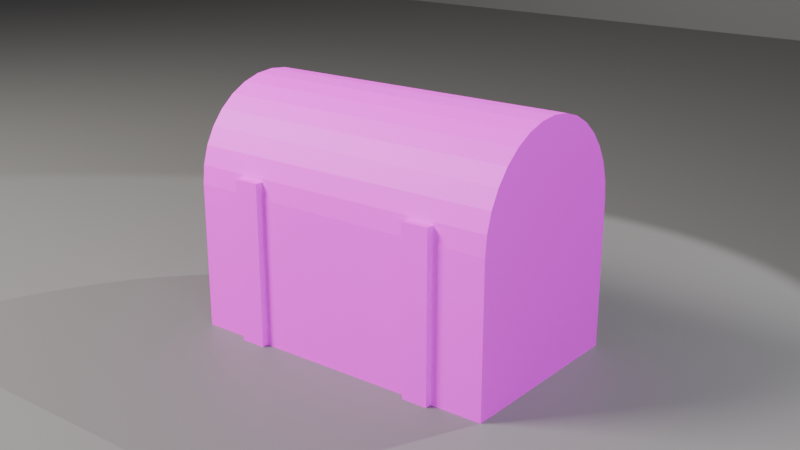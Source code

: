# Source: ch04_01_chest_starter.blend  (saved by Blender 5.3.31; exported with 4.5.12 LTS)
import bpy
from mathutils import Matrix  # noqa: F401  (used for matrix-valued properties, if any)

bpy.ops.wm.read_factory_settings(use_empty=True)
scene = bpy.context.scene
scene.name = 'SC_UV'

# ---- collections
col_set = bpy.data.collections.new('SET'); scene.collection.children.link(col_set)
col_lights = bpy.data.collections.new('LIGHTS'); scene.collection.children.link(col_lights)
col_cameras = bpy.data.collections.new('CAMERAS'); scene.collection.children.link(col_cameras)

# ---- images (referenced by path relative to the original .blend; pixels are not part of the script)
import os
ASSET_DIR = os.environ.get("B2B_ASSET_DIR", "")  # directory of the original .blend (textures are referenced by path, not embedded)
HERE = os.path.dirname(os.path.abspath(__file__))  # packed textures are extracted next to this script under _unpacked/

def load_image(name, relpath, width, height, colorspace="sRGB"):
    """Load a texture the original file referenced (path relative to the .blend, or extracted next to this script)."""
    p = next((c for c in (os.path.join(HERE, relpath), os.path.join(ASSET_DIR, relpath)) if relpath and os.path.exists(c)), "")
    if p:
        img = bpy.data.images.load(p, check_existing=True)
        img.name = name
    else:  # same state as the original file: an image datablock whose file is absent (Cycles renders it pink)
        img = bpy.data.images.new(name, width, height)
        img.source = "FILE"
        img.filepath = "//" + (relpath or name)
    img.colorspace_settings.name = colorspace
    return img
img_uv_grid = load_image('UV_Grid', 'missing.png', 1024, 1024, 'sRGB')

# ---- materials (node trees are filled in below, after node groups)
mat_mat_checker = bpy.data.materials.new('MAT_Checker')
mat_mat_studio_grey = bpy.data.materials.new('MAT_Studio_Grey')
mat_mat_studio_grey.diffuse_color = (0.18, 0.18, 0.18, 1.0)

# ---- material node trees
mat_mat_checker.use_nodes = True; mat_mat_checker.node_tree.nodes.clear()
_N = mat_mat_checker.node_tree.nodes; _L = mat_mat_checker.node_tree.links
n0 = _N.new('ShaderNodeBsdfPrincipled'); n0.name = 'Principled BSDF'; n0.location = (-200, 100)
n0.inputs[2].default_value = 0.6
n0.inputs[10].default_value = 0.005
n1 = _N.new('ShaderNodeOutputMaterial'); n1.name = 'Material Output'; n1.location = (200, 100)
n2 = _N.new('ShaderNodeTexImage'); n2.name = 'Image Texture'; n2.location = (0, 0)
n2.image = img_uv_grid
_L.new(n0.outputs[0], n1.inputs[0])
_L.new(n2.outputs[0], n0.inputs[0])
n1.is_active_output = True
mat_mat_studio_grey.use_nodes = True; mat_mat_studio_grey.node_tree.nodes.clear()
_N = mat_mat_studio_grey.node_tree.nodes; _L = mat_mat_studio_grey.node_tree.links
n0 = _N.new('ShaderNodeBsdfPrincipled'); n0.name = 'Principled BSDF'; n0.location = (-200, 100)
n0.inputs[0].default_value = (0.18, 0.18, 0.18, 1.0)
n0.inputs[2].default_value = 0.6
n0.inputs[10].default_value = 0.005
n1 = _N.new('ShaderNodeOutputMaterial'); n1.name = 'Material Output'; n1.location = (200, 100)
_L.new(n0.outputs[0], n1.inputs[0])
n1.is_active_output = True

# ---- world
world_wo_neutral = bpy.data.worlds.new('WO_Neutral'); scene.world = world_wo_neutral
world_wo_neutral.use_nodes = True; world_wo_neutral.node_tree.nodes.clear()
_N = world_wo_neutral.node_tree.nodes; _L = world_wo_neutral.node_tree.links
n0 = _N.new('ShaderNodeBackground'); n0.name = 'Background'; n0.location = (-200, 100)
n0.inputs[0].default_value = (0.05, 0.05, 0.06, 1.0)
n1 = _N.new('ShaderNodeOutputWorld'); n1.name = 'World Output'; n1.location = (200, 100)
_L.new(n0.outputs[0], n1.inputs[0])
n1.is_active_output = True

# ---- cameras
cam_ca_main = bpy.data.cameras.new('CA_Main')
cam_ca_main.clip_end = 200.0
cam_ca_front = bpy.data.cameras.new('CA_Front')
cam_ca_front.clip_end = 200.0
cam_ca_back = bpy.data.cameras.new('CA_Back')
cam_ca_back.clip_end = 200.0

# ---- lights
light_la_key = bpy.data.lights.new('LA_Key', 'AREA')
light_la_key.color = (1.0, 0.95, 0.88)
light_la_key.energy = 600.0
light_la_key.size = 2.0
light_la_fill = bpy.data.lights.new('LA_Fill', 'AREA')
light_la_fill.color = (0.85, 0.9, 1.0)
light_la_fill.energy = 150.0
light_la_fill.size = 3.0
light_la_rim = bpy.data.lights.new('LA_Rim', 'SPOT')
light_la_rim.energy = 500.0

# ---- meshes
me_me_prop_chest = bpy.data.meshes.new('ME_PROP_Chest')
me_me_prop_chest.from_pydata([(-0.5, -0.3, 0.0), (-0.5, -0.3, 0.45), (-0.5, 0.3, 0.0), (-0.5, 0.3, 0.45), (0.5, -0.3, 0.0), (0.5, -0.3, 0.45), (0.5, 0.3, 0.0), (0.5, 0.3, 0.45), (-0.5, 0.1, 0.0), (-0.5, -0.1, 0.0), (-0.5, -0.3, 0.15), (-0.5, -0.3, 0.3), (-0.5, -0.1, 0.45), (-0.5, 0.1, 0.45), (-0.5, 0.3, 0.3), (-0.5, 0.3, 0.15), (0.1667, 0.3, 0.0), (-0.1667, 0.3, 0.0), (-0.1667, 0.3, 0.45), (0.1667, 0.3, 0.45), (0.5, 0.3, 0.3), (0.5, 0.3, 0.15), (0.5, -0.1, 0.0), (0.5, 0.1, 0.0), (0.5, 0.1, 0.45), (0.5, -0.1, 0.45), (0.5, -0.3, 0.3), (0.5, -0.3, 0.15), (-0.1667, -0.3, 0.0), (0.1667, -0.3, 0.0), (0.1667, -0.3, 0.45), (-0.1667, -0.3, 0.45), (0.1667, 0.1, 0.45), (0.1667, -0.1, 0.45), (-0.1667, 0.1, 0.45), (-0.1667, -0.1, 0.45), (-0.1667, 0.1, 0.0), (-0.1667, -0.1, 0.0), (0.1667, 0.1, 0.0), (0.1667, -0.1, 0.0), (0.1667, -0.3, 0.15), (-0.1667, -0.3, 0.15), (0.1667, -0.3, 0.3), (-0.1667, -0.3, 0.3), (0.5, 0.1, 0.15), (0.5, -0.1, 0.15), (0.5, 0.1, 0.3), (0.5, -0.1, 0.3), (-0.1667, 0.3, 0.15), (0.1667, 0.3, 0.15), (-0.1667, 0.3, 0.3), (0.1667, 0.3, 0.3), (-0.5, -0.1, 0.15), (-0.5, 0.1, 0.15), (-0.5, -0.1, 0.3), (-0.5, 0.1, 0.3), (0.0, 0.3, 0.45), (0.5, 0.3, 0.45), (-0.34, -0.32, 0.0), (0.5, 0.3, 0.45), (-0.34, -0.32, 0.5), (-0.34, 0.32, 0.0), (-0.34, 0.32, 0.5), (-0.26, -0.32, 0.0), (-0.26, -0.32, 0.5), (-0.26, 0.32, 0.0), (-0.26, 0.32, 0.5), (-0.34, 0.0, 0.5), (-0.3, 0.32, 0.0), (-0.3, 0.32, 0.5), (-0.26, 0.0, 0.0), (-0.26, 0.32, 0.25), (-0.26, 0.0, 0.5), (-0.3, -0.32, 0.0), (-0.26, -0.32, 0.25), (-0.3, -0.32, 0.5), (-0.34, 0.0, 0.0), (-0.34, 0.32, 0.25), (-0.34, -0.32, 0.25), (-0.34, 0.0, 0.25), (-0.3, 0.0, 0.5), (-0.3, 0.0, 0.0), (-0.3, -0.32, 0.25), (-0.26, 0.0, 0.25), (-0.3, 0.32, 0.25), (0.26, -0.32, 0.0), (0.26, -0.32, 0.5), (0.26, 0.32, 0.0), (0.26, 0.32, 0.5), (0.34, -0.32, 0.0), (0.34, -0.32, 0.5), (0.5, -0.3, 0.45), (-0.5, -0.2942, 0.5085), (0.5, -0.2942, 0.5085), (-0.5, -0.2772, 0.5648), (0.5, -0.2772, 0.5648), (-0.5, -0.2494, 0.6167), (0.5, -0.2494, 0.6167), (-0.5, -0.2121, 0.6621), (0.5, -0.2121, 0.6621), (-0.5, -0.1667, 0.6994), (0.5, -0.1667, 0.6994), (-0.5, -0.1148, 0.7272), (0.5, -0.1148, 0.7272), (-0.5, -0.05853, 0.7442), (0.5, -0.05853, 0.7442), (-0.5, 0.0, 0.75), (0.5, 0.0, 0.75), (-0.5, 0.05853, 0.7442), (0.5, 0.05853, 0.7442), (-0.5, 0.1148, 0.7272), (0.5, 0.1148, 0.7272), (-0.5, 0.1667, 0.6994), (0.5, 0.1667, 0.6994), (-0.5, 0.2121, 0.6621), (0.5, 0.2121, 0.6621), (-0.5, 0.2494, 0.6167), (0.5, 0.2494, 0.6167), (-0.5, 0.2772, 0.5648), (0.5, 0.2772, 0.5648), (-0.5, 0.2942, 0.5085), (0.5, 0.2942, 0.5085), (0.5, -0.3, 0.45), (0.0, -0.3, 0.45), (-0.5, -0.3, 0.45), (-0.5, 0.3, 0.45), (0.34, 0.32, 0.0), (0.34, 0.32, 0.5), (0.3, -0.32, 0.5), (0.3, -0.32, 0.0), (0.34, -0.32, 0.25), (0.34, 0.0, 0.5), (0.34, 0.0, 0.0), (0.26, 0.0, 0.5), (0.34, 0.32, 0.25), (0.26, -0.32, 0.25), (0.3, 0.32, 0.5), (0.3, 0.32, 0.0), (0.26, 0.32, 0.25), (0.26, 0.0, 0.0), (0.26, 0.0, 0.25), (0.3, 0.32, 0.25), (0.34, 0.0, 0.25), (0.3, -0.32, 0.25), (0.3, 0.0, 0.0), (0.3, 0.0, 0.5)], [], [(55, 13, 3, 14), (51, 19, 7, 20), (47, 25, 5, 26), (43, 31, 1, 11), (39, 22, 4, 29), (35, 12, 1, 31), (25, 33, 30, 5), (33, 35, 31, 30), (7, 19, 32, 24), (24, 32, 33, 25), (19, 18, 34, 32), (32, 34, 35, 33), (18, 3, 13, 34), (34, 13, 12, 35), (9, 37, 28, 0), (37, 39, 29, 28), (2, 17, 36, 8), (8, 36, 37, 9), (17, 16, 38, 36), (36, 38, 39, 37), (16, 6, 23, 38), (38, 23, 22, 39), (28, 41, 10, 0), (41, 43, 11, 10), (4, 27, 40, 29), (29, 40, 41, 28), (27, 26, 42, 40), (40, 42, 43, 41), (26, 5, 30, 42), (42, 30, 31, 43), (22, 45, 27, 4), (45, 47, 26, 27), (6, 21, 44, 23), (23, 44, 45, 22), (21, 20, 46, 44), (44, 46, 47, 45), (20, 7, 24, 46), (46, 24, 25, 47), (16, 49, 21, 6), (49, 51, 20, 21), (2, 15, 48, 17), (17, 48, 49, 16), (15, 14, 50, 48), (48, 50, 51, 49), (14, 3, 18, 50), (50, 18, 19, 51), (8, 53, 15, 2), (53, 55, 14, 15), (0, 10, 52, 9), (9, 52, 53, 8), (10, 11, 54, 52), (52, 54, 55, 53), (11, 1, 12, 54), (54, 12, 13, 55), (87, 137, 144, 139), (56, 59, 57), (139, 144, 129, 85), (84, 69, 66, 71), (130, 90, 128, 143), (83, 72, 64, 74), (89, 130, 143, 129), (82, 75, 60, 78), (129, 143, 135, 85), (81, 70, 63, 73), (134, 127, 131, 142), (80, 67, 60, 75), (126, 134, 142, 132), (76, 79, 77, 61), (132, 142, 130, 89), (58, 78, 79, 76), (138, 88, 136, 141), (78, 60, 67, 79), (87, 138, 141, 137), (72, 80, 75, 64), (137, 141, 134, 126), (66, 69, 80, 72), (135, 86, 133, 140), (69, 62, 67, 80), (85, 135, 140, 139), (76, 81, 73, 58), (139, 140, 138, 87), (61, 68, 81, 76), (145, 133, 86, 128), (68, 65, 70, 81), (144, 132, 89, 129), (123, 122, 91), (143, 128, 86, 135), (123, 91, 93, 92, 124), (142, 131, 90, 130), (92, 93, 95, 94), (141, 136, 127, 134), (94, 95, 97, 96), (140, 133, 88, 138), (96, 97, 99, 98), (77, 62, 69, 84), (98, 99, 101, 100), (61, 77, 84, 68), (100, 101, 103, 102), (68, 84, 71, 65), (102, 103, 105, 104), (71, 66, 72, 83), (104, 105, 107, 106), (65, 71, 83, 70), (106, 107, 109, 108), (73, 82, 78, 58), (108, 109, 111, 110), (79, 67, 62, 77), (110, 111, 113, 112), (136, 88, 133, 145), (120, 121, 59, 56, 125), (112, 113, 115, 114), (127, 136, 145, 131), (74, 64, 75, 82), (114, 115, 117, 116), (131, 145, 128, 90), (63, 74, 82, 73), (116, 117, 119, 118), (57, 59, 121, 119, 117, 115, 113, 111, 109, 107, 105, 103, 101, 99, 97, 95, 93, 91, 122), (70, 83, 74, 63), (118, 119, 121, 120), (137, 126, 132, 144), (57, 122, 123, 124, 125, 56), (125, 124, 92, 94, 96, 98, 100, 102, 104, 106, 108, 110, 112, 114, 116, 118, 120)])
_uv = me_me_prop_chest.uv_layers.new(name='UVMap')
_uv.uv.foreach_set('vector', [0.3, 0.55, 0.3, 0.55, 0.3, 0.65, 0.3, 0.65, 0.5667, 0.65, 0.5667, 0.65, 0.7, 0.65, 0.7, 0.65, 0.7, 0.45, 0.7, 0.45, 0.7, 0.35, 0.7, 0.35, 0.4333, 0.35, 0.4333, 0.35, 0.3, 0.35, 0.3, 0.35, 0.5667, 0.45, 0.7, 0.45, 0.7, 0.35, 0.5667, 0.35, 0.4333, 0.45, 0.3, 0.45, 0.3, 0.35, 0.4333, 0.35, 0.7, 0.45, 0.5667, 0.45, 0.5667, 0.35, 0.7, 0.35, 0.5667, 0.45, 0.4333, 0.45, 0.4333, 0.35, 0.5667, 0.35, 0.7, 0.65, 0.5667, 0.65, 0.5667, 0.55, 0.7, 0.55, 0.7, 0.55, 0.5667, 0.55, 0.5667, 0.45, 0.7, 0.45, 0.5667, 0.65, 0.4333, 0.65, 0.4333, 0.55, 0.5667, 0.55, 0.5667, 0.55, 0.4333, 0.55, 0.4333, 0.45, 0.5667, 0.45, 0.4333, 0.65, 0.3, 0.65, 0.3, 0.55, 0.4333, 0.55, 0.4333, 0.55, 0.3, 0.55, 0.3, 0.45, 0.4333, 0.45, 0.3, 0.45, 0.4333, 0.45, 0.4333, 0.35, 0.3, 0.35, 0.4333, 0.45, 0.5667, 0.45, 0.5667, 0.35, 0.4333, 0.35, 0.3, 0.65, 0.4333, 0.65, 0.4333, 0.55, 0.3, 0.55, 0.3, 0.55, 0.4333, 0.55, 0.4333, 0.45, 0.3, 0.45, 0.4333, 0.65, 0.5667, 0.65, 0.5667, 0.55, 0.4333, 0.55, 0.4333, 0.55, 0.5667, 0.55, 0.5667, 0.45, 0.4333, 0.45, 0.5667, 0.65, 0.7, 0.65, 0.7, 0.55, 0.5667, 0.55, 0.5667, 0.55, 0.7, 0.55, 0.7, 0.45, 0.5667, 0.45, 0.4333, 0.35, 0.4333, 0.35, 0.3, 0.35, 0.3, 0.35, 0.4333, 0.35, 0.4333, 0.35, 0.3, 0.35, 0.3, 0.35, 0.7, 0.35, 0.7, 0.35, 0.5667, 0.35, 0.5667, 0.35, 0.5667, 0.35, 0.5667, 0.35, 0.4333, 0.35, 0.4333, 0.35, 0.7, 0.35, 0.7, 0.35, 0.5667, 0.35, 0.5667, 0.35, 0.5667, 0.35, 0.5667, 0.35, 0.4333, 0.35, 0.4333, 0.35, 0.7, 0.35, 0.7, 0.35, 0.5667, 0.35, 0.5667, 0.35, 0.5667, 0.35, 0.5667, 0.35, 0.4333, 0.35, 0.4333, 0.35, 0.7, 0.45, 0.7, 0.45, 0.7, 0.35, 0.7, 0.35, 0.7, 0.45, 0.7, 0.45, 0.7, 0.35, 0.7, 0.35, 0.7, 0.65, 0.7, 0.65, 0.7, 0.55, 0.7, 0.55, 0.7, 0.55, 0.7, 0.55, 0.7, 0.45, 0.7, 0.45, 0.7, 0.65, 0.7, 0.65, 0.7, 0.55, 0.7, 0.55, 0.7, 0.55, 0.7, 0.55, 0.7, 0.45, 0.7, 0.45, 0.7, 0.65, 0.7, 0.65, 0.7, 0.55, 0.7, 0.55, 0.7, 0.55, 0.7, 0.55, 0.7, 0.45, 0.7, 0.45, 0.5667, 0.65, 0.5667, 0.65, 0.7, 0.65, 0.7, 0.65, 0.5667, 0.65, 0.5667, 0.65, 0.7, 0.65, 0.7, 0.65, 0.3, 0.65, 0.3, 0.65, 0.4333, 0.65, 0.4333, 0.65, 0.4333, 0.65, 0.4333, 0.65, 0.5667, 0.65, 0.5667, 0.65, 0.3, 0.65, 0.3, 0.65, 0.4333, 0.65, 0.4333, 0.65, 0.4333, 0.65, 0.4333, 0.65, 0.5667, 0.65, 0.5667, 0.65, 0.3, 0.65, 0.3, 0.65, 0.4333, 0.65, 0.4333, 0.65, 0.4333, 0.65, 0.4333, 0.65, 0.5667, 0.65, 0.5667, 0.65, 0.3, 0.55, 0.3, 0.55, 0.3, 0.65, 0.3, 0.65, 0.3, 0.55, 0.3, 0.55, 0.3, 0.65, 0.3, 0.65, 0.3, 0.35, 0.3, 0.35, 0.3, 0.45, 0.3, 0.45, 0.3, 0.45, 0.3, 0.45, 0.3, 0.55, 0.3, 0.55, 0.3, 0.35, 0.3, 0.35, 0.3, 0.45, 0.3, 0.45, 0.3, 0.45, 0.3, 0.45, 0.3, 0.55, 0.3, 0.55, 0.3, 0.35, 0.3, 0.35, 0.3, 0.45, 0.3, 0.45, 0.3, 0.45, 0.3, 0.45, 0.3, 0.55, 0.3, 0.55, 0.604, 0.66, 0.62, 0.66, 0.62, 0.5, 0.604, 0.5, 0.5, 0.65, 0.7, 0.65, 0.7, 0.65, 0.604, 0.5, 0.62, 0.5, 0.62, 0.34, 0.604, 0.34, 0.38, 0.66, 0.38, 0.66, 0.396, 0.66, 0.396, 0.66, 0.636, 0.34, 0.636, 0.34, 0.62, 0.34, 0.62, 0.34, 0.396, 0.5, 0.396, 0.5, 0.396, 0.34, 0.396, 0.34, 0.636, 0.34, 0.636, 0.34, 0.62, 0.34, 0.62, 0.34, 0.38, 0.34, 0.38, 0.34, 0.364, 0.34, 0.364, 0.34, 0.62, 0.34, 0.62, 0.34, 0.604, 0.34, 0.604, 0.34, 0.38, 0.5, 0.396, 0.5, 0.396, 0.34, 0.38, 0.34, 0.636, 0.66, 0.636, 0.66, 0.636, 0.5, 0.636, 0.5, 0.38, 0.5, 0.364, 0.5, 0.364, 0.34, 0.38, 0.34, 0.636, 0.66, 0.636, 0.66, 0.636, 0.5, 0.636, 0.5, 0.364, 0.5, 0.364, 0.5, 0.364, 0.66, 0.364, 0.66, 0.636, 0.5, 0.636, 0.5, 0.636, 0.34, 0.636, 0.34, 0.364, 0.34, 0.364, 0.34, 0.364, 0.5, 0.364, 0.5, 0.604, 0.66, 0.604, 0.66, 0.62, 0.66, 0.62, 0.66, 0.364, 0.34, 0.364, 0.34, 0.364, 0.5, 0.364, 0.5, 0.604, 0.66, 0.604, 0.66, 0.62, 0.66, 0.62, 0.66, 0.396, 0.5, 0.38, 0.5, 0.38, 0.34, 0.396, 0.34, 0.62, 0.66, 0.62, 0.66, 0.636, 0.66, 0.636, 0.66, 0.396, 0.66, 0.38, 0.66, 0.38, 0.5, 0.396, 0.5, 0.604, 0.34, 0.604, 0.34, 0.604, 0.5, 0.604, 0.5, 0.38, 0.66, 0.364, 0.66, 0.364, 0.5, 0.38, 0.5, 0.604, 0.34, 0.604, 0.34, 0.604, 0.5, 0.604, 0.5, 0.364, 0.5, 0.38, 0.5, 0.38, 0.34, 0.364, 0.34, 0.604, 0.5, 0.604, 0.5, 0.604, 0.66, 0.604, 0.66, 0.364, 0.66, 0.38, 0.66, 0.38, 0.5, 0.364, 0.5, 0.62, 0.5, 0.604, 0.5, 0.604, 0.34, 0.62, 0.34, 0.38, 0.66, 0.396, 0.66, 0.396, 0.5, 0.38, 0.5, 0.62, 0.5, 0.636, 0.5, 0.636, 0.34, 0.62, 0.34, 0.5, 0.35, 0.7, 0.35, 0.7, 0.35, 0.62, 0.34, 0.62, 0.34, 0.604, 0.34, 0.604, 0.34, 0.5, 0.35, 0.7, 0.35, 0.7, 0.3529, 0.3, 0.3529, 0.3, 0.35, 0.636, 0.5, 0.636, 0.5, 0.636, 0.34, 0.636, 0.34, 0.3, 0.3529, 0.7, 0.3529, 0.7, 0.3614, 0.3, 0.3614, 0.62, 0.66, 0.62, 0.66, 0.636, 0.66, 0.636, 0.66, 0.3, 0.3614, 0.7, 0.3614, 0.7, 0.3753, 0.3, 0.3753, 0.604, 0.5, 0.604, 0.5, 0.604, 0.66, 0.604, 0.66, 0.3, 0.3753, 0.7, 0.3753, 0.7, 0.3939, 0.3, 0.3939, 0.364, 0.66, 0.364, 0.66, 0.38, 0.66, 0.38, 0.66, 0.3, 0.3939, 0.7, 0.3939, 0.7, 0.4167, 0.3, 0.4167, 0.364, 0.66, 0.364, 0.66, 0.38, 0.66, 0.38, 0.66, 0.3, 0.4167, 0.7, 0.4167, 0.7, 0.4426, 0.3, 0.4426, 0.38, 0.66, 0.38, 0.66, 0.396, 0.66, 0.396, 0.66, 0.3, 0.4426, 0.7, 0.4426, 0.7, 0.4707, 0.3, 0.4707, 0.396, 0.66, 0.396, 0.66, 0.396, 0.5, 0.396, 0.5, 0.3, 0.4707, 0.7, 0.4707, 0.7, 0.5, 0.3, 0.5, 0.396, 0.66, 0.396, 0.66, 0.396, 0.5, 0.396, 0.5, 0.3, 0.5, 0.7, 0.5, 0.7, 0.5293, 0.3, 0.5293, 0.38, 0.34, 0.38, 0.34, 0.364, 0.34, 0.364, 0.34, 0.3, 0.5293, 0.7, 0.5293, 0.7, 0.5574, 0.3, 0.5574, 0.364, 0.5, 0.364, 0.5, 0.364, 0.66, 0.364, 0.66, 0.3, 0.5574, 0.7, 0.5574, 0.7, 0.5833, 0.3, 0.5833, 0.62, 0.66, 0.604, 0.66, 0.604, 0.5, 0.62, 0.5, 0.3, 0.6471, 0.7, 0.6471, 0.7, 0.65, 0.5, 0.65, 0.3, 0.65, 0.3, 0.5833, 0.7, 0.5833, 0.7, 0.6061, 0.3, 0.6061, 0.636, 0.66, 0.62, 0.66, 0.62, 0.5, 0.636, 0.5, 0.396, 0.34, 0.396, 0.34, 0.38, 0.34, 0.38, 0.34, 0.3, 0.6061, 0.7, 0.6061, 0.7, 0.6247, 0.3, 0.6247, 0.636, 0.5, 0.62, 0.5, 0.62, 0.34, 0.636, 0.34, 0.396, 0.34, 0.396, 0.34, 0.38, 0.34, 0.38, 0.34, 0.3, 0.6247, 0.7, 0.6247, 0.7, 0.6386, 0.3, 0.6386, 0.7, 0.65, 0.7, 0.65, 0.7, 0.6471, 0.7, 0.6386, 0.7, 0.6247, 0.7, 0.6061, 0.7, 0.5833, 0.7, 0.5574, 0.7, 0.5293, 0.7, 0.5, 0.7, 0.4707, 0.7, 0.4426, 0.7, 0.4167, 0.7, 0.3939, 0.7, 0.3753, 0.7, 0.3614, 0.7, 0.3529, 0.7, 0.35, 0.7, 0.35, 0.396, 0.5, 0.396, 0.5, 0.396, 0.34, 0.396, 0.34, 0.3, 0.6386, 0.7, 0.6386, 0.7, 0.6471, 0.3, 0.6471, 0.62, 0.66, 0.636, 0.66, 0.636, 0.5, 0.62, 0.5, 0.7, 0.65, 0.7, 0.35, 0.5, 0.35, 0.3, 0.35, 0.3, 0.65, 0.5, 0.65, 0.3, 0.65, 0.3, 0.35, 0.3, 0.3529, 0.3, 0.3614, 0.3, 0.3753, 0.3, 0.3939, 0.3, 0.4167, 0.3, 0.4426, 0.3, 0.4707, 0.3, 0.5, 0.3, 0.5293, 0.3, 0.5574, 0.3, 0.5833, 0.3, 0.6061, 0.3, 0.6247, 0.3, 0.6386, 0.3, 0.6471])
me_me_prop_chest.materials.append(mat_mat_checker)
me_me_prop_chest.update()
me_me_floor = bpy.data.meshes.new('ME_Floor')
me_me_floor.from_pydata([(-10.0, -10.0, 0.0), (10.0, -10.0, 0.0), (-10.0, 10.0, 0.0), (10.0, 10.0, 0.0)], [], [(0, 1, 3, 2)])
_uv = me_me_floor.uv_layers.new(name='UVMap')
_uv.uv.foreach_set('vector', [0.0, 0.0, 1.0, 0.0, 1.0, 1.0, 0.0, 1.0])
me_me_floor.materials.append(mat_mat_studio_grey)
me_me_floor.update()
me_me_backdrop = bpy.data.meshes.new('ME_Backdrop')
me_me_backdrop.from_pydata([(-10.0, -10.0, 0.0), (10.0, -10.0, 0.0), (-10.0, 10.0, 0.0), (10.0, 10.0, 0.0)], [], [(0, 1, 3, 2)])
_uv = me_me_backdrop.uv_layers.new(name='UVMap')
_uv.uv.foreach_set('vector', [0.0, 0.0, 1.0, 0.0, 1.0, 1.0, 0.0, 1.0])
me_me_backdrop.materials.append(mat_mat_studio_grey)
me_me_backdrop.update()

# ---- objects
ob_prop_chest = bpy.data.objects.new('PROP_Chest', me_me_prop_chest)
ob_geo_floor = bpy.data.objects.new('GEO_Floor', me_me_floor)
ob_geo_backdrop = bpy.data.objects.new('GEO_Backdrop', me_me_backdrop)
ob_lgt_key = bpy.data.objects.new('LGT_Key', light_la_key)
ob_lgt_fill = bpy.data.objects.new('LGT_Fill', light_la_fill)
ob_lgt_rim = bpy.data.objects.new('LGT_Rim', light_la_rim)
ob_emp_target = bpy.data.objects.new('EMP_Target', None)
ob_cam_main = bpy.data.objects.new('CAM_Main', cam_ca_main)
ob_cam_front = bpy.data.objects.new('CAM_Front', cam_ca_front)
ob_cam_back = bpy.data.objects.new('CAM_Back', cam_ca_back)

# ---- transforms, parenting, visibility, modifiers, constraints
ob_prop_chest.location = (0.0, 0.0, 0.0)
ob_geo_floor.location = (0.0, 0.0, 0.0)
ob_geo_backdrop.location = (0.0, 6.0, 10.0)
ob_geo_backdrop.rotation_euler = (1.571, 0.0, 0.0)
ob_lgt_key.location = (-3.0, -3.0, 4.0)
_c = ob_lgt_key.constraints.new('TRACK_TO'); _c.name = 'Track To'
_c.target = ob_emp_target
ob_lgt_fill.location = (3.5, -2.5, 2.0)
_c = ob_lgt_fill.constraints.new('TRACK_TO'); _c.name = 'Track To'
_c.target = ob_emp_target
ob_lgt_rim.location = (1.8, 2.6, 3.2)
_c = ob_lgt_rim.constraints.new('TRACK_TO'); _c.name = 'Track To'
_c.target = ob_emp_target
ob_emp_target.location = (0.0, 0.0, 0.6)
ob_emp_target.empty_display_size = 0.5
ob_cam_main.location = (0.0, -8.0, 2.2)
_c = ob_cam_main.constraints.new('TRACK_TO'); _c.name = 'Track To'
_c.target = ob_emp_target
ob_cam_front.location = (1.9, -2.4, 1.4)
ob_cam_front.rotation_euler = (1.24, 3.494e-08, 0.6696)
ob_cam_back.location = (-1.7, 2.3, 1.2)
ob_cam_back.rotation_euler = (1.282, 8.23e-08, -2.505)

# ---- collection membership
scene.collection.objects.link(ob_prop_chest)
col_set.objects.link(ob_geo_floor)
col_set.objects.link(ob_geo_backdrop)
col_lights.objects.link(ob_lgt_key)
col_lights.objects.link(ob_lgt_fill)
col_lights.objects.link(ob_lgt_rim)
col_cameras.objects.link(ob_emp_target)
col_cameras.objects.link(ob_cam_main)
col_cameras.objects.link(ob_cam_front)
col_cameras.objects.link(ob_cam_back)

# ---- scene / render settings (as saved in the file)
scene.camera = ob_cam_front
scene.frame_start = 1; scene.frame_end = 250; scene.frame_set(1)
scene.render.engine = 'BLENDER_EEVEE_NEXT'
scene.render.resolution_percentage = 50
scene.render.bake_bias = 0.0
scene.render.bake_samples = 0
scene.render.compositor_device = 'GPU'
scene.eevee.use_volume_custom_range = False
scene.eevee.fast_gi_thickness_near = 0.1
scene.eevee.fast_gi_thickness_far = 0.0
scene.eevee.ray_tracing_options.screen_trace_thickness = 0.1
bpy.context.view_layer.update()
